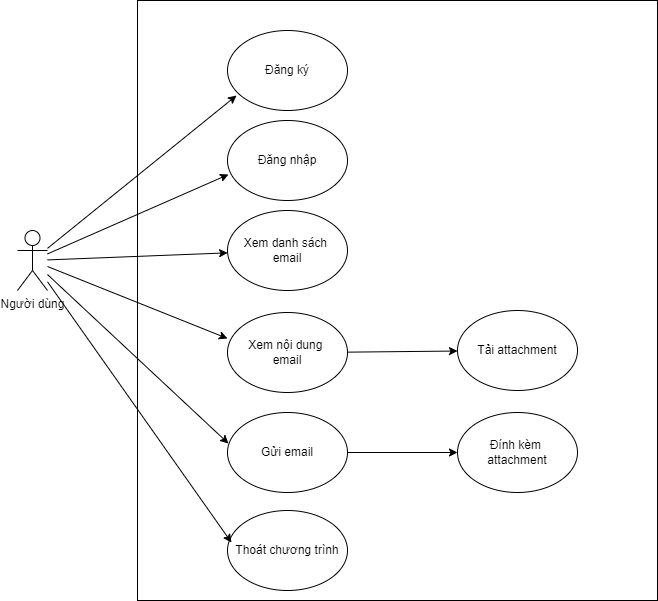

The diagram above was exported from draw.io. Its source (the exported page's mxGraphModel, read from the mxfile embedded in the PNG):
<mxGraphModel dx="880" dy="524" grid="1" gridSize="10" guides="1" tooltips="1" connect="1" arrows="1" fold="1" page="1" pageScale="1" pageWidth="850" pageHeight="1100" math="0" shadow="0">
  <root>
    <mxCell id="0" />
    <mxCell id="1" parent="0" />
    <mxCell id="dA5rAe3Mg53H6ZfC1nw5-4" value="" style="rounded=0;whiteSpace=wrap;html=1;" vertex="1" parent="1">
      <mxGeometry x="160" y="60" width="520" height="600" as="geometry" />
    </mxCell>
    <mxCell id="dA5rAe3Mg53H6ZfC1nw5-11" style="rounded=0;orthogonalLoop=1;jettySize=auto;html=1;entryX=0.075;entryY=0.813;entryDx=0;entryDy=0;entryPerimeter=0;" edge="1" parent="1" source="dA5rAe3Mg53H6ZfC1nw5-1" target="dA5rAe3Mg53H6ZfC1nw5-5">
      <mxGeometry relative="1" as="geometry" />
    </mxCell>
    <mxCell id="dA5rAe3Mg53H6ZfC1nw5-12" style="rounded=0;orthogonalLoop=1;jettySize=auto;html=1;entryX=0.008;entryY=0.675;entryDx=0;entryDy=0;entryPerimeter=0;" edge="1" parent="1" source="dA5rAe3Mg53H6ZfC1nw5-1" target="dA5rAe3Mg53H6ZfC1nw5-6">
      <mxGeometry relative="1" as="geometry" />
    </mxCell>
    <mxCell id="dA5rAe3Mg53H6ZfC1nw5-13" style="rounded=0;orthogonalLoop=1;jettySize=auto;html=1;" edge="1" parent="1" source="dA5rAe3Mg53H6ZfC1nw5-1" target="dA5rAe3Mg53H6ZfC1nw5-7">
      <mxGeometry relative="1" as="geometry" />
    </mxCell>
    <mxCell id="dA5rAe3Mg53H6ZfC1nw5-14" style="rounded=0;orthogonalLoop=1;jettySize=auto;html=1;entryX=0;entryY=0.325;entryDx=0;entryDy=0;entryPerimeter=0;" edge="1" parent="1" source="dA5rAe3Mg53H6ZfC1nw5-1" target="dA5rAe3Mg53H6ZfC1nw5-8">
      <mxGeometry relative="1" as="geometry" />
    </mxCell>
    <mxCell id="dA5rAe3Mg53H6ZfC1nw5-15" style="rounded=0;orthogonalLoop=1;jettySize=auto;html=1;entryX=0.008;entryY=0.388;entryDx=0;entryDy=0;entryPerimeter=0;" edge="1" parent="1" source="dA5rAe3Mg53H6ZfC1nw5-1" target="dA5rAe3Mg53H6ZfC1nw5-9">
      <mxGeometry relative="1" as="geometry">
        <mxPoint x="218" y="496" as="targetPoint" />
      </mxGeometry>
    </mxCell>
    <mxCell id="dA5rAe3Mg53H6ZfC1nw5-1" value="Người dùng" style="shape=umlActor;verticalLabelPosition=bottom;verticalAlign=top;html=1;outlineConnect=0;" vertex="1" parent="1">
      <mxGeometry x="40" y="290" width="30" height="60" as="geometry" />
    </mxCell>
    <mxCell id="dA5rAe3Mg53H6ZfC1nw5-5" value="Đăng ký" style="ellipse;whiteSpace=wrap;html=1;" vertex="1" parent="1">
      <mxGeometry x="250" y="90" width="120" height="80" as="geometry" />
    </mxCell>
    <mxCell id="dA5rAe3Mg53H6ZfC1nw5-6" value="Đăng nhập" style="ellipse;whiteSpace=wrap;html=1;" vertex="1" parent="1">
      <mxGeometry x="250" y="180" width="120" height="80" as="geometry" />
    </mxCell>
    <mxCell id="dA5rAe3Mg53H6ZfC1nw5-17" style="rounded=0;orthogonalLoop=1;jettySize=auto;html=1;" edge="1" parent="1" source="dA5rAe3Mg53H6ZfC1nw5-8" target="dA5rAe3Mg53H6ZfC1nw5-16">
      <mxGeometry relative="1" as="geometry" />
    </mxCell>
    <mxCell id="dA5rAe3Mg53H6ZfC1nw5-7" value="Xem danh sách&amp;nbsp;&lt;div&gt;email&lt;/div&gt;" style="ellipse;whiteSpace=wrap;html=1;" vertex="1" parent="1">
      <mxGeometry x="250" y="270" width="120" height="80" as="geometry" />
    </mxCell>
    <mxCell id="dA5rAe3Mg53H6ZfC1nw5-8" value="Xem nội dung&amp;nbsp;&lt;div&gt;email&lt;/div&gt;" style="ellipse;whiteSpace=wrap;html=1;" vertex="1" parent="1">
      <mxGeometry x="250" y="372" width="120" height="80" as="geometry" />
    </mxCell>
    <mxCell id="dA5rAe3Mg53H6ZfC1nw5-23" style="rounded=0;orthogonalLoop=1;jettySize=auto;html=1;" edge="1" parent="1" source="dA5rAe3Mg53H6ZfC1nw5-9" target="dA5rAe3Mg53H6ZfC1nw5-22">
      <mxGeometry relative="1" as="geometry" />
    </mxCell>
    <mxCell id="dA5rAe3Mg53H6ZfC1nw5-9" value="Gửi email" style="ellipse;whiteSpace=wrap;html=1;" vertex="1" parent="1">
      <mxGeometry x="250" y="472" width="120" height="80" as="geometry" />
    </mxCell>
    <mxCell id="dA5rAe3Mg53H6ZfC1nw5-16" value="Tải attachment" style="ellipse;whiteSpace=wrap;html=1;" vertex="1" parent="1">
      <mxGeometry x="480" y="370" width="120" height="80" as="geometry" />
    </mxCell>
    <mxCell id="dA5rAe3Mg53H6ZfC1nw5-19" value="Thoát chương trình" style="ellipse;whiteSpace=wrap;html=1;" vertex="1" parent="1">
      <mxGeometry x="250" y="570" width="120" height="80" as="geometry" />
    </mxCell>
    <mxCell id="dA5rAe3Mg53H6ZfC1nw5-21" style="rounded=0;orthogonalLoop=1;jettySize=auto;html=1;entryX=0.033;entryY=0.4;entryDx=0;entryDy=0;entryPerimeter=0;" edge="1" parent="1" source="dA5rAe3Mg53H6ZfC1nw5-1" target="dA5rAe3Mg53H6ZfC1nw5-19">
      <mxGeometry relative="1" as="geometry" />
    </mxCell>
    <mxCell id="dA5rAe3Mg53H6ZfC1nw5-22" value="Đính kèm&amp;nbsp;&lt;div&gt;attachment&lt;/div&gt;" style="ellipse;whiteSpace=wrap;html=1;" vertex="1" parent="1">
      <mxGeometry x="480" y="472" width="120" height="80" as="geometry" />
    </mxCell>
  </root>
</mxGraphModel>